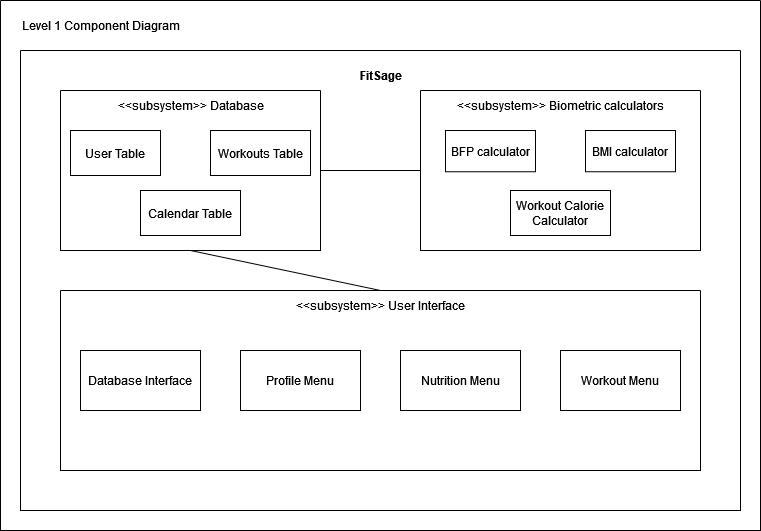

The diagram above was exported from draw.io. Its source (the exported page's mxGraphModel, read from the mxfile embedded in the PNG):
<mxGraphModel dx="1210" dy="643" grid="1" gridSize="10" guides="1" tooltips="1" connect="1" arrows="1" fold="1" page="1" pageScale="1" pageWidth="850" pageHeight="1100" math="0" shadow="0">
  <root>
    <mxCell id="0" />
    <mxCell id="1" parent="0" />
    <mxCell id="AQ7y17mtzIaY1J2-wh7u-1" value="" style="swimlane;startSize=0;" vertex="1" parent="1">
      <mxGeometry x="40" y="30" width="760" height="530" as="geometry" />
    </mxCell>
    <mxCell id="AQ7y17mtzIaY1J2-wh7u-2" value="Level 1 Component Diagram" style="text;html=1;align=center;verticalAlign=middle;resizable=0;points=[];autosize=1;strokeColor=none;fillColor=none;" vertex="1" parent="AQ7y17mtzIaY1J2-wh7u-1">
      <mxGeometry x="10" y="10" width="180" height="30" as="geometry" />
    </mxCell>
    <mxCell id="AQ7y17mtzIaY1J2-wh7u-3" value="" style="swimlane;startSize=0;" vertex="1" parent="AQ7y17mtzIaY1J2-wh7u-1">
      <mxGeometry x="20" y="50" width="720" height="460" as="geometry">
        <mxRectangle x="20" y="50" width="50" height="40" as="alternateBounds" />
      </mxGeometry>
    </mxCell>
    <mxCell id="AQ7y17mtzIaY1J2-wh7u-13" value="" style="swimlane;startSize=0;movable=1;resizable=1;rotatable=1;deletable=1;editable=1;locked=0;connectable=1;" vertex="1" parent="AQ7y17mtzIaY1J2-wh7u-3">
      <mxGeometry x="40" y="40" width="260" height="160" as="geometry" />
    </mxCell>
    <mxCell id="AQ7y17mtzIaY1J2-wh7u-14" value="&amp;lt;&amp;lt;subsystem&amp;gt;&amp;gt; Database" style="text;html=1;align=center;verticalAlign=middle;resizable=0;points=[];autosize=1;strokeColor=none;fillColor=none;" vertex="1" parent="AQ7y17mtzIaY1J2-wh7u-13">
      <mxGeometry x="45" width="170" height="30" as="geometry" />
    </mxCell>
    <mxCell id="uAf6nfpbz5K5TB2xTMXT-2" value="User Table" style="rounded=0;whiteSpace=wrap;html=1;" vertex="1" parent="AQ7y17mtzIaY1J2-wh7u-13">
      <mxGeometry x="10" y="40" width="90" height="45" as="geometry" />
    </mxCell>
    <mxCell id="uAf6nfpbz5K5TB2xTMXT-12" value="Workouts Table" style="rounded=0;whiteSpace=wrap;html=1;" vertex="1" parent="AQ7y17mtzIaY1J2-wh7u-13">
      <mxGeometry x="150" y="40" width="100" height="45" as="geometry" />
    </mxCell>
    <mxCell id="uAf6nfpbz5K5TB2xTMXT-13" value="Calendar Table" style="rounded=0;whiteSpace=wrap;html=1;" vertex="1" parent="AQ7y17mtzIaY1J2-wh7u-13">
      <mxGeometry x="80" y="100" width="100" height="45" as="geometry" />
    </mxCell>
    <mxCell id="NCmoyjyDHEF6DzOGk0vy-1" value="" style="swimlane;startSize=0;" vertex="1" parent="AQ7y17mtzIaY1J2-wh7u-3">
      <mxGeometry x="400" y="40" width="280" height="160" as="geometry" />
    </mxCell>
    <mxCell id="8IMinjoyDb39JKHWW9d1-1" value="&amp;lt;&amp;lt;subsystem&amp;gt;&amp;gt; Biometric calculators" style="text;html=1;align=center;verticalAlign=middle;resizable=0;points=[];autosize=1;strokeColor=none;fillColor=none;" vertex="1" parent="NCmoyjyDHEF6DzOGk0vy-1">
      <mxGeometry x="25" width="230" height="30" as="geometry" />
    </mxCell>
    <mxCell id="uAf6nfpbz5K5TB2xTMXT-16" value="BMI calculator" style="rounded=0;whiteSpace=wrap;html=1;" vertex="1" parent="NCmoyjyDHEF6DzOGk0vy-1">
      <mxGeometry x="165" y="40" width="90" height="41.25" as="geometry" />
    </mxCell>
    <mxCell id="uAf6nfpbz5K5TB2xTMXT-17" value="BFP calculator" style="rounded=0;whiteSpace=wrap;html=1;" vertex="1" parent="NCmoyjyDHEF6DzOGk0vy-1">
      <mxGeometry x="25" y="40" width="90" height="41.25" as="geometry" />
    </mxCell>
    <mxCell id="bK3sf0HCh8IklsaIT8X8-1" value="Workout Calorie Calculator" style="rounded=0;whiteSpace=wrap;html=1;" vertex="1" parent="NCmoyjyDHEF6DzOGk0vy-1">
      <mxGeometry x="90" y="100" width="100" height="45" as="geometry" />
    </mxCell>
    <mxCell id="8IMinjoyDb39JKHWW9d1-2" value="" style="swimlane;startSize=0;" vertex="1" parent="AQ7y17mtzIaY1J2-wh7u-3">
      <mxGeometry x="40" y="240" width="640" height="180" as="geometry" />
    </mxCell>
    <mxCell id="uAf6nfpbz5K5TB2xTMXT-1" value="&amp;lt;&amp;lt;subsystem&amp;gt;&amp;gt; User Interface" style="text;html=1;align=center;verticalAlign=middle;resizable=0;points=[];autosize=1;strokeColor=none;fillColor=none;" vertex="1" parent="8IMinjoyDb39JKHWW9d1-2">
      <mxGeometry x="225" width="190" height="30" as="geometry" />
    </mxCell>
    <mxCell id="ccNysmBVjv9FMY7sJmXH-1" value="Database Interface" style="rounded=0;whiteSpace=wrap;html=1;" vertex="1" parent="8IMinjoyDb39JKHWW9d1-2">
      <mxGeometry x="20" y="60" width="120" height="60" as="geometry" />
    </mxCell>
    <mxCell id="ccNysmBVjv9FMY7sJmXH-2" value="Profile Menu" style="rounded=0;whiteSpace=wrap;html=1;" vertex="1" parent="8IMinjoyDb39JKHWW9d1-2">
      <mxGeometry x="180" y="60" width="120" height="60" as="geometry" />
    </mxCell>
    <mxCell id="ccNysmBVjv9FMY7sJmXH-3" value="Workout Menu" style="rounded=0;whiteSpace=wrap;html=1;" vertex="1" parent="8IMinjoyDb39JKHWW9d1-2">
      <mxGeometry x="500" y="60" width="120" height="60" as="geometry" />
    </mxCell>
    <mxCell id="ccNysmBVjv9FMY7sJmXH-4" value="Nutrition Menu" style="rounded=0;whiteSpace=wrap;html=1;" vertex="1" parent="8IMinjoyDb39JKHWW9d1-2">
      <mxGeometry x="340" y="60" width="120" height="60" as="geometry" />
    </mxCell>
    <mxCell id="AQ7y17mtzIaY1J2-wh7u-9" value="&lt;b&gt;FitSage&lt;/b&gt;" style="text;html=1;align=center;verticalAlign=middle;resizable=0;points=[];autosize=1;strokeColor=none;fillColor=none;" vertex="1" parent="AQ7y17mtzIaY1J2-wh7u-3">
      <mxGeometry x="325" y="10" width="70" height="30" as="geometry" />
    </mxCell>
    <mxCell id="G7mwFKFuLwIv9zqD4Wtb-1" value="" style="endArrow=none;html=1;rounded=0;entryX=0;entryY=0.5;entryDx=0;entryDy=0;exitX=1;exitY=0.5;exitDx=0;exitDy=0;" edge="1" parent="AQ7y17mtzIaY1J2-wh7u-3" source="AQ7y17mtzIaY1J2-wh7u-13" target="NCmoyjyDHEF6DzOGk0vy-1">
      <mxGeometry width="50" height="50" relative="1" as="geometry">
        <mxPoint x="340" y="270" as="sourcePoint" />
        <mxPoint x="390" y="220" as="targetPoint" />
      </mxGeometry>
    </mxCell>
    <mxCell id="G7mwFKFuLwIv9zqD4Wtb-2" value="" style="endArrow=none;html=1;rounded=0;entryX=0.5;entryY=1;entryDx=0;entryDy=0;exitX=0.5;exitY=0;exitDx=0;exitDy=0;" edge="1" parent="AQ7y17mtzIaY1J2-wh7u-3" source="8IMinjoyDb39JKHWW9d1-2" target="AQ7y17mtzIaY1J2-wh7u-13">
      <mxGeometry width="50" height="50" relative="1" as="geometry">
        <mxPoint x="340" y="270" as="sourcePoint" />
        <mxPoint x="390" y="220" as="targetPoint" />
      </mxGeometry>
    </mxCell>
  </root>
</mxGraphModel>